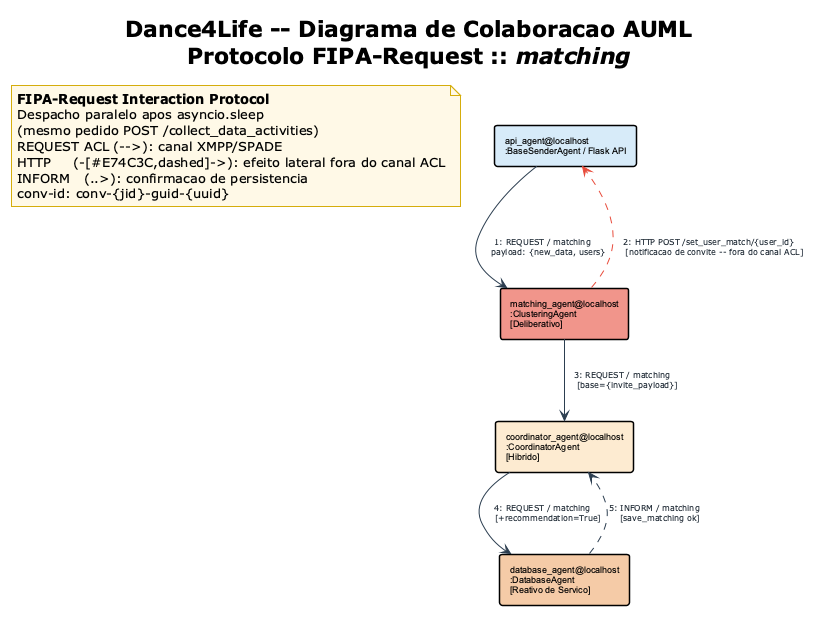

The diagram above was rendered by PlantUML. Its source (embedded in the PNG):
@startuml Dance4Life_Collab_M
' ================================================================
' Dance4Life -- Diagrama de Colaboracao AUML
' Padrao  : AUML (Odell, Parunak & Bauer, 2001)
' Protocolo : FIPA-Request (FIPA SC00026H)
' Ontologia : matching
' Layout   : top-to-bottom (efeito lateral HTTP exige duas ligacoes
'             entre ClusteringAgent e API Flask)
' ================================================================
!theme plain
top to bottom direction
skinparam componentStyle rectangle
skinparam componentFontSize 9
skinparam componentFontName Arial
skinparam componentBorderThickness 1.5
skinparam arrowColor #2C3E50
skinparam arrowFontSize 8
skinparam arrowFontColor #1B2631
skinparam NoteBackgroundColor #FEF9E7
skinparam NoteBorderColor #D4AC0D

title <b>Dance4Life -- Diagrama de Colaboracao AUML</b>\nProtocolo FIPA-Request :: <i>matching</i>

note as NFIPA
  <b>FIPA-Request Interaction Protocol</b>
  Despacho paralelo apos asyncio.sleep
  (mesmo pedido POST /collect_data_activities)
  REQUEST ACL (-->): canal XMPP/SPADE
  HTTP     (-[#E74C3C,dashed]->): efeito lateral fora do canal ACL
  INFORM   (..>): confirmacao de persistencia
  conv-id: conv-{jid}-guid-{uuid}
end note

component "api_agent@localhost\n:BaseSenderAgent / Flask API" as API #D6EAF8
component "matching_agent@localhost\n:ClusteringAgent\n[Deliberativo]" as CLU #F1948A
component "coordinator_agent@localhost\n:CoordinatorAgent\n[Hibrido]" as CA #FDEBD0
component "database_agent@localhost\n:DatabaseAgent\n[Reativo de Servico]" as DB #F5CBA7

' REQUEST ACL: pipeline principal
API  --> CLU : "1: REQUEST / matching\n    payload: {new_data, users}"
CLU  --> CA  : "3: REQUEST / matching\n    [base={invite_payload}]"
CA   --> DB  : "4: REQUEST / matching\n    [+recommendation=True]"

' Efeito lateral HTTP (fora do canal ACL)
CLU -[#E74C3C,dashed]-> API : "2: HTTP POST /set_user_match/{user_id}\n    [notificacao de convite -- fora do canal ACL]"

' INFORM: confirmacao de persistencia
DB  ..> CA  : "5: INFORM / matching\n    [save_matching ok]"

@enduml